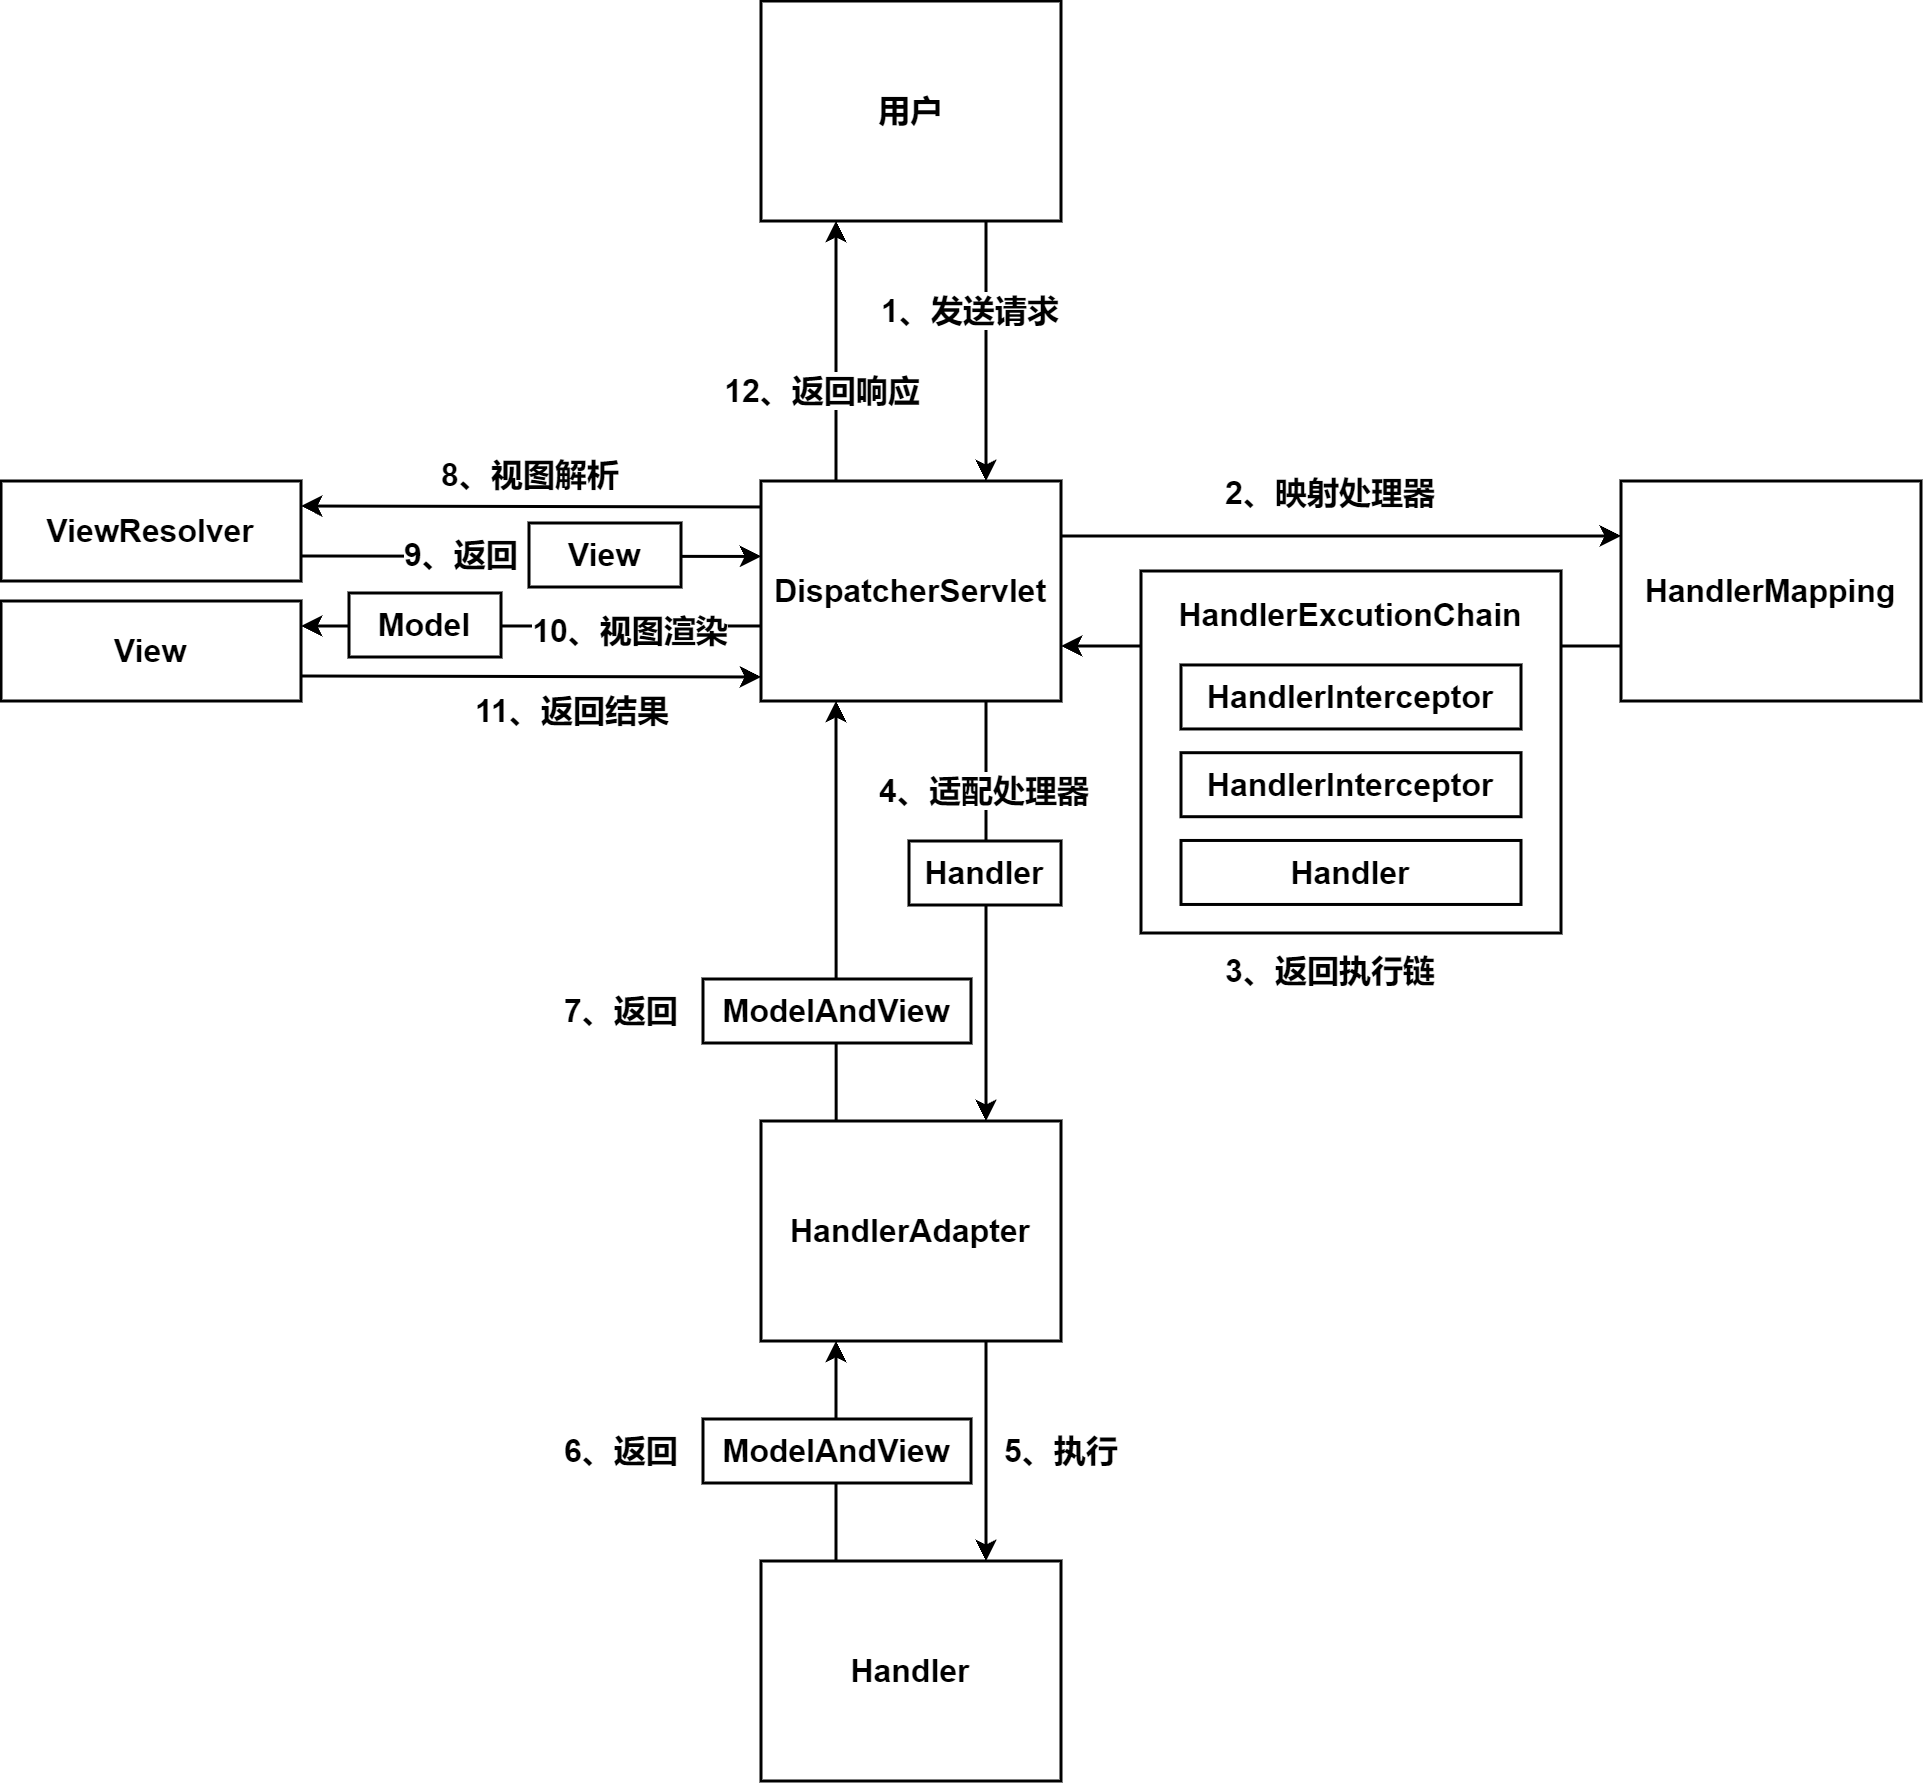

The diagram above was exported from draw.io. Its source (the exported page's mxGraphModel, read from the mxfile embedded in the PNG):
<mxGraphModel dx="2046" dy="1891" grid="1" gridSize="10" guides="1" tooltips="1" connect="1" arrows="1" fold="1" page="1" pageScale="1" pageWidth="827" pageHeight="1169" background="#ffffff" math="0" shadow="0">
  <root>
    <mxCell id="0" />
    <mxCell id="1" parent="0" />
    <mxCell id="W8zjBMptRL_RdkBNmjK7-48" style="edgeStyle=none;rounded=0;orthogonalLoop=1;jettySize=auto;html=1;exitX=0.75;exitY=1;exitDx=0;exitDy=0;entryX=0.75;entryY=0;entryDx=0;entryDy=0;strokeWidth=1.5;fontSize=16;fontStyle=1" parent="1" source="W8zjBMptRL_RdkBNmjK7-1" target="W8zjBMptRL_RdkBNmjK7-2" edge="1">
      <mxGeometry relative="1" as="geometry" />
    </mxCell>
    <mxCell id="W8zjBMptRL_RdkBNmjK7-1" value="&lt;font style=&quot;font-size: 16px;&quot;&gt;用户&lt;/font&gt;" style="rounded=0;whiteSpace=wrap;html=1;fontStyle=1;strokeWidth=1.5;" parent="1" vertex="1">
      <mxGeometry x="340" y="-140" width="150" height="110" as="geometry" />
    </mxCell>
    <mxCell id="W8zjBMptRL_RdkBNmjK7-14" style="edgeStyle=orthogonalEdgeStyle;rounded=0;orthogonalLoop=1;jettySize=auto;html=1;exitX=1;exitY=0.25;exitDx=0;exitDy=0;entryX=0;entryY=0.25;entryDx=0;entryDy=0;fontSize=16;fontStyle=1;strokeWidth=1.5;" parent="1" source="W8zjBMptRL_RdkBNmjK7-2" target="W8zjBMptRL_RdkBNmjK7-12" edge="1">
      <mxGeometry relative="1" as="geometry" />
    </mxCell>
    <mxCell id="W8zjBMptRL_RdkBNmjK7-27" style="rounded=0;orthogonalLoop=1;jettySize=auto;html=1;exitX=0.75;exitY=1;exitDx=0;exitDy=0;entryX=0.75;entryY=0;entryDx=0;entryDy=0;strokeWidth=1.5;fontSize=16;fontStyle=1" parent="1" source="W8zjBMptRL_RdkBNmjK7-2" target="W8zjBMptRL_RdkBNmjK7-25" edge="1">
      <mxGeometry relative="1" as="geometry" />
    </mxCell>
    <mxCell id="W8zjBMptRL_RdkBNmjK7-49" style="edgeStyle=none;rounded=0;orthogonalLoop=1;jettySize=auto;html=1;exitX=0.25;exitY=0;exitDx=0;exitDy=0;entryX=0.25;entryY=1;entryDx=0;entryDy=0;strokeWidth=1.5;fontSize=16;fontStyle=1" parent="1" source="W8zjBMptRL_RdkBNmjK7-2" target="W8zjBMptRL_RdkBNmjK7-1" edge="1">
      <mxGeometry relative="1" as="geometry" />
    </mxCell>
    <mxCell id="W8zjBMptRL_RdkBNmjK7-57" style="edgeStyle=none;rounded=0;orthogonalLoop=1;jettySize=auto;html=1;exitX=0.001;exitY=0.118;exitDx=0;exitDy=0;entryX=1;entryY=0.25;entryDx=0;entryDy=0;strokeWidth=1.5;fontSize=16;exitPerimeter=0;fontStyle=1" parent="1" source="W8zjBMptRL_RdkBNmjK7-2" target="W8zjBMptRL_RdkBNmjK7-51" edge="1">
      <mxGeometry relative="1" as="geometry" />
    </mxCell>
    <mxCell id="W8zjBMptRL_RdkBNmjK7-2" value="&lt;font style=&quot;font-size: 16px;&quot;&gt;DispatcherServlet&lt;/font&gt;" style="rounded=0;whiteSpace=wrap;html=1;fontStyle=1;strokeWidth=1.5;" parent="1" vertex="1">
      <mxGeometry x="340" y="100" width="150" height="110" as="geometry" />
    </mxCell>
    <mxCell id="W8zjBMptRL_RdkBNmjK7-7" value="2、映射处理器" style="text;html=1;strokeColor=none;fillColor=none;align=center;verticalAlign=middle;whiteSpace=wrap;rounded=0;fontSize=16;fontStyle=1;strokeWidth=1.5;" parent="1" vertex="1">
      <mxGeometry x="560" y="91" width="130" height="30" as="geometry" />
    </mxCell>
    <mxCell id="W8zjBMptRL_RdkBNmjK7-11" value="12、返回响应" style="text;html=1;strokeColor=none;fillColor=none;align=center;verticalAlign=middle;whiteSpace=wrap;rounded=0;fontSize=16;fontStyle=1;strokeWidth=1.5;labelBackgroundColor=default;" parent="1" vertex="1">
      <mxGeometry x="306" y="40" width="130" height="30" as="geometry" />
    </mxCell>
    <mxCell id="W8zjBMptRL_RdkBNmjK7-12" value="&lt;span style=&quot;font-size: 16px;&quot;&gt;HandlerMapping&lt;/span&gt;" style="rounded=0;whiteSpace=wrap;html=1;fontStyle=1;strokeWidth=1.5;" parent="1" vertex="1">
      <mxGeometry x="770" y="100" width="150" height="110" as="geometry" />
    </mxCell>
    <mxCell id="W8zjBMptRL_RdkBNmjK7-15" style="edgeStyle=orthogonalEdgeStyle;rounded=0;orthogonalLoop=1;jettySize=auto;html=1;exitX=0;exitY=0.75;exitDx=0;exitDy=0;entryX=1;entryY=0.75;entryDx=0;entryDy=0;fontSize=16;fontStyle=1;strokeWidth=1.5;" parent="1" source="W8zjBMptRL_RdkBNmjK7-12" target="W8zjBMptRL_RdkBNmjK7-2" edge="1">
      <mxGeometry relative="1" as="geometry">
        <mxPoint x="799.9999999999998" y="170" as="sourcePoint" />
        <mxPoint x="1121" y="170" as="targetPoint" />
      </mxGeometry>
    </mxCell>
    <mxCell id="W8zjBMptRL_RdkBNmjK7-17" value="1、发送请求" style="text;html=1;strokeColor=none;fillColor=none;align=center;verticalAlign=middle;whiteSpace=wrap;rounded=0;fontSize=16;fontStyle=1;strokeWidth=1.5;labelBackgroundColor=default;" parent="1" vertex="1">
      <mxGeometry x="380" width="130" height="30" as="geometry" />
    </mxCell>
    <mxCell id="W8zjBMptRL_RdkBNmjK7-18" value="3、返回执行链" style="text;html=1;strokeColor=none;fillColor=none;align=center;verticalAlign=middle;whiteSpace=wrap;rounded=0;fontSize=16;fontStyle=1;strokeWidth=1.5;" parent="1" vertex="1">
      <mxGeometry x="560" y="330" width="130" height="30" as="geometry" />
    </mxCell>
    <mxCell id="W8zjBMptRL_RdkBNmjK7-24" value="" style="group;fontStyle=1;strokeWidth=1.5;" parent="1" vertex="1" connectable="0">
      <mxGeometry x="530" y="145" width="210" height="181" as="geometry" />
    </mxCell>
    <mxCell id="W8zjBMptRL_RdkBNmjK7-19" value="&lt;font style=&quot;font-size: 16px;&quot;&gt;&lt;br&gt;&lt;/font&gt;" style="rounded=0;whiteSpace=wrap;html=1;fontStyle=1;strokeWidth=1.5;" parent="W8zjBMptRL_RdkBNmjK7-24" vertex="1">
      <mxGeometry width="210" height="180.99999999999997" as="geometry" />
    </mxCell>
    <mxCell id="W8zjBMptRL_RdkBNmjK7-20" value="&lt;font style=&quot;font-size: 16px;&quot;&gt;HandlerInterceptor&lt;br&gt;&lt;/font&gt;" style="rounded=0;whiteSpace=wrap;html=1;fontStyle=1;strokeWidth=1.5;" parent="W8zjBMptRL_RdkBNmjK7-24" vertex="1">
      <mxGeometry x="20" y="46.975757575757584" width="170" height="32" as="geometry" />
    </mxCell>
    <mxCell id="W8zjBMptRL_RdkBNmjK7-21" value="&lt;font style=&quot;font-size: 16px;&quot;&gt;HandlerInterceptor&lt;br&gt;&lt;/font&gt;" style="rounded=0;whiteSpace=wrap;html=1;fontStyle=1;strokeWidth=1.5;" parent="W8zjBMptRL_RdkBNmjK7-24" vertex="1">
      <mxGeometry x="20" y="90.85454545454546" width="170" height="32" as="geometry" />
    </mxCell>
    <mxCell id="W8zjBMptRL_RdkBNmjK7-22" value="HandlerExcutionChain" style="text;html=1;strokeColor=none;fillColor=none;align=center;verticalAlign=middle;whiteSpace=wrap;rounded=0;fontSize=16;fontStyle=1;strokeWidth=1.5;" parent="W8zjBMptRL_RdkBNmjK7-24" vertex="1">
      <mxGeometry x="10" y="6.581818181818181" width="190" height="31.812121212121212" as="geometry" />
    </mxCell>
    <mxCell id="W8zjBMptRL_RdkBNmjK7-23" value="&lt;font style=&quot;font-size: 16px;&quot;&gt;Handler&lt;br&gt;&lt;/font&gt;" style="rounded=0;whiteSpace=wrap;html=1;fontStyle=1;strokeWidth=1.5;" parent="W8zjBMptRL_RdkBNmjK7-24" vertex="1">
      <mxGeometry x="20" y="134.73333333333332" width="170" height="32" as="geometry" />
    </mxCell>
    <mxCell id="W8zjBMptRL_RdkBNmjK7-37" style="edgeStyle=none;rounded=0;orthogonalLoop=1;jettySize=auto;html=1;exitX=0.75;exitY=1;exitDx=0;exitDy=0;entryX=0.75;entryY=0;entryDx=0;entryDy=0;strokeWidth=1.5;fontSize=16;fontStyle=1" parent="1" source="W8zjBMptRL_RdkBNmjK7-25" target="W8zjBMptRL_RdkBNmjK7-35" edge="1">
      <mxGeometry relative="1" as="geometry" />
    </mxCell>
    <mxCell id="W8zjBMptRL_RdkBNmjK7-25" value="&lt;font style=&quot;font-size: 16px;&quot;&gt;HandlerAdapter&lt;/font&gt;" style="rounded=0;whiteSpace=wrap;html=1;fontStyle=1;strokeWidth=1.5;" parent="1" vertex="1">
      <mxGeometry x="340" y="420" width="150" height="110" as="geometry" />
    </mxCell>
    <mxCell id="W8zjBMptRL_RdkBNmjK7-28" value="&lt;font style=&quot;font-size: 16px;&quot;&gt;Handler&lt;br&gt;&lt;/font&gt;" style="rounded=0;whiteSpace=wrap;html=1;fontStyle=1;strokeWidth=1.5;" parent="1" vertex="1">
      <mxGeometry x="414" y="280" width="76" height="32" as="geometry" />
    </mxCell>
    <mxCell id="W8zjBMptRL_RdkBNmjK7-33" value="4、适配处理器" style="text;html=1;strokeColor=none;fillColor=none;align=center;verticalAlign=middle;whiteSpace=wrap;rounded=0;fontSize=16;fontStyle=1;strokeWidth=1.5;labelBackgroundColor=default;" parent="1" vertex="1">
      <mxGeometry x="387" y="240" width="130" height="30" as="geometry" />
    </mxCell>
    <mxCell id="W8zjBMptRL_RdkBNmjK7-38" style="edgeStyle=none;rounded=0;orthogonalLoop=1;jettySize=auto;html=1;exitX=0.25;exitY=0;exitDx=0;exitDy=0;entryX=0.25;entryY=1;entryDx=0;entryDy=0;strokeWidth=1.5;fontSize=16;fontStyle=1" parent="1" source="W8zjBMptRL_RdkBNmjK7-35" target="W8zjBMptRL_RdkBNmjK7-25" edge="1">
      <mxGeometry relative="1" as="geometry" />
    </mxCell>
    <mxCell id="W8zjBMptRL_RdkBNmjK7-35" value="&lt;font style=&quot;font-size: 16px;&quot;&gt;Handler&lt;/font&gt;" style="rounded=0;whiteSpace=wrap;html=1;fontStyle=1;strokeWidth=1.5;" parent="1" vertex="1">
      <mxGeometry x="340" y="640" width="150" height="110" as="geometry" />
    </mxCell>
    <mxCell id="W8zjBMptRL_RdkBNmjK7-36" value="&lt;font style=&quot;font-size: 16px;&quot;&gt;ModelAndView&lt;br&gt;&lt;/font&gt;" style="rounded=0;whiteSpace=wrap;html=1;fontStyle=1;strokeWidth=1.5;" parent="1" vertex="1">
      <mxGeometry x="311" y="569" width="134" height="32" as="geometry" />
    </mxCell>
    <mxCell id="W8zjBMptRL_RdkBNmjK7-41" value="5、执行" style="text;html=1;strokeColor=none;fillColor=none;align=left;verticalAlign=middle;whiteSpace=wrap;rounded=0;fontSize=16;fontStyle=1;strokeWidth=1.5;" parent="1" vertex="1">
      <mxGeometry x="460" y="570" width="130" height="30" as="geometry" />
    </mxCell>
    <mxCell id="W8zjBMptRL_RdkBNmjK7-44" value="6、返回" style="text;html=1;strokeColor=none;fillColor=none;align=left;verticalAlign=middle;whiteSpace=wrap;rounded=0;fontSize=16;fontStyle=1;strokeWidth=1.5;" parent="1" vertex="1">
      <mxGeometry x="240" y="570" width="130" height="30" as="geometry" />
    </mxCell>
    <mxCell id="W8zjBMptRL_RdkBNmjK7-45" style="edgeStyle=none;rounded=0;orthogonalLoop=1;jettySize=auto;html=1;exitX=0.25;exitY=0;exitDx=0;exitDy=0;entryX=0.25;entryY=1;entryDx=0;entryDy=0;strokeWidth=1.5;fontSize=16;fontStyle=1" parent="1" target="W8zjBMptRL_RdkBNmjK7-2" edge="1">
      <mxGeometry relative="1" as="geometry">
        <mxPoint x="377.58" y="420" as="sourcePoint" />
        <mxPoint x="377.58" y="310" as="targetPoint" />
      </mxGeometry>
    </mxCell>
    <mxCell id="W8zjBMptRL_RdkBNmjK7-46" value="&lt;font style=&quot;font-size: 16px;&quot;&gt;ModelAndView&lt;br&gt;&lt;/font&gt;" style="rounded=0;whiteSpace=wrap;html=1;fontStyle=1;strokeWidth=1.5;" parent="1" vertex="1">
      <mxGeometry x="311" y="349" width="134" height="32" as="geometry" />
    </mxCell>
    <mxCell id="W8zjBMptRL_RdkBNmjK7-47" value="7、返回" style="text;html=1;strokeColor=none;fillColor=none;align=left;verticalAlign=middle;whiteSpace=wrap;rounded=0;fontSize=16;fontStyle=1;strokeWidth=1.5;" parent="1" vertex="1">
      <mxGeometry x="240" y="350" width="130" height="30" as="geometry" />
    </mxCell>
    <mxCell id="W8zjBMptRL_RdkBNmjK7-58" style="edgeStyle=none;rounded=0;orthogonalLoop=1;jettySize=auto;html=1;exitX=1;exitY=0.75;exitDx=0;exitDy=0;entryX=0;entryY=0.343;entryDx=0;entryDy=0;entryPerimeter=0;strokeWidth=1.5;fontSize=16;fontStyle=1" parent="1" source="W8zjBMptRL_RdkBNmjK7-51" target="W8zjBMptRL_RdkBNmjK7-2" edge="1">
      <mxGeometry relative="1" as="geometry" />
    </mxCell>
    <mxCell id="W8zjBMptRL_RdkBNmjK7-51" value="&lt;font style=&quot;font-size: 16px;&quot;&gt;ViewResolver&lt;/font&gt;" style="rounded=0;whiteSpace=wrap;html=1;fontStyle=1;strokeWidth=1.5;" parent="1" vertex="1">
      <mxGeometry x="-40" y="100" width="150" height="50" as="geometry" />
    </mxCell>
    <mxCell id="W8zjBMptRL_RdkBNmjK7-53" value="8、视图解析" style="text;html=1;strokeColor=none;fillColor=none;align=center;verticalAlign=middle;whiteSpace=wrap;rounded=0;fontSize=16;fontStyle=1;strokeWidth=1.5;labelBackgroundColor=default;" parent="1" vertex="1">
      <mxGeometry x="160" y="82" width="130" height="30" as="geometry" />
    </mxCell>
    <mxCell id="W8zjBMptRL_RdkBNmjK7-56" value="&lt;font style=&quot;font-size: 16px;&quot;&gt;View&lt;/font&gt;" style="rounded=0;whiteSpace=wrap;html=1;fontStyle=1;strokeWidth=1.5;" parent="1" vertex="1">
      <mxGeometry x="-40" y="160" width="150" height="50" as="geometry" />
    </mxCell>
    <mxCell id="W8zjBMptRL_RdkBNmjK7-63" value="9、返回&amp;nbsp; &amp;nbsp;" style="text;html=1;strokeColor=none;fillColor=none;align=left;verticalAlign=middle;whiteSpace=wrap;rounded=0;fontSize=16;fontStyle=1;strokeWidth=1.5;labelBackgroundColor=default;" parent="1" vertex="1">
      <mxGeometry x="160" y="122" width="130" height="30" as="geometry" />
    </mxCell>
    <mxCell id="W8zjBMptRL_RdkBNmjK7-60" value="&lt;font style=&quot;font-size: 16px;&quot;&gt;View&lt;br&gt;&lt;/font&gt;" style="rounded=0;whiteSpace=wrap;html=1;fontStyle=1;strokeWidth=1.5;" parent="1" vertex="1">
      <mxGeometry x="224" y="121" width="76" height="32" as="geometry" />
    </mxCell>
    <mxCell id="W8zjBMptRL_RdkBNmjK7-67" style="edgeStyle=none;rounded=0;orthogonalLoop=1;jettySize=auto;html=1;exitX=-0.001;exitY=0.659;exitDx=0;exitDy=0;entryX=1;entryY=0.25;entryDx=0;entryDy=0;strokeWidth=1.5;fontSize=16;exitPerimeter=0;fontStyle=1" parent="1" edge="1" target="W8zjBMptRL_RdkBNmjK7-56" source="W8zjBMptRL_RdkBNmjK7-2">
      <mxGeometry relative="1" as="geometry">
        <mxPoint x="340.0000000000001" y="175.98000000000002" as="sourcePoint" />
        <mxPoint x="149.85" y="175.5" as="targetPoint" />
      </mxGeometry>
    </mxCell>
    <mxCell id="W8zjBMptRL_RdkBNmjK7-68" style="edgeStyle=none;rounded=0;orthogonalLoop=1;jettySize=auto;html=1;exitX=1;exitY=0.75;exitDx=0;exitDy=0;strokeWidth=1.5;fontSize=16;fontStyle=1" parent="1" edge="1" source="W8zjBMptRL_RdkBNmjK7-56">
      <mxGeometry relative="1" as="geometry">
        <mxPoint x="149.85" y="200.5" as="sourcePoint" />
        <mxPoint x="340" y="198" as="targetPoint" />
      </mxGeometry>
    </mxCell>
    <mxCell id="W8zjBMptRL_RdkBNmjK7-69" value="10、视图渲染" style="text;html=1;strokeColor=none;fillColor=none;align=center;verticalAlign=middle;whiteSpace=wrap;rounded=0;fontSize=16;fontStyle=1;strokeWidth=1.5;labelBackgroundColor=default;" parent="1" vertex="1">
      <mxGeometry x="210" y="160" width="130" height="30" as="geometry" />
    </mxCell>
    <mxCell id="W8zjBMptRL_RdkBNmjK7-73" value="11、返回结果" style="text;html=1;strokeColor=none;fillColor=none;align=center;verticalAlign=middle;whiteSpace=wrap;rounded=0;fontSize=16;fontStyle=1;strokeWidth=1.5;labelBackgroundColor=default;" parent="1" vertex="1">
      <mxGeometry x="181" y="200" width="130" height="30" as="geometry" />
    </mxCell>
    <mxCell id="8H8OmeWIzbA1oJcs2TVu-2" value="&lt;font style=&quot;font-size: 16px;&quot;&gt;Model&lt;br&gt;&lt;/font&gt;" style="rounded=0;whiteSpace=wrap;html=1;fontStyle=1;strokeWidth=1.5;" vertex="1" parent="1">
      <mxGeometry x="134" y="156" width="76" height="32" as="geometry" />
    </mxCell>
  </root>
</mxGraphModel>